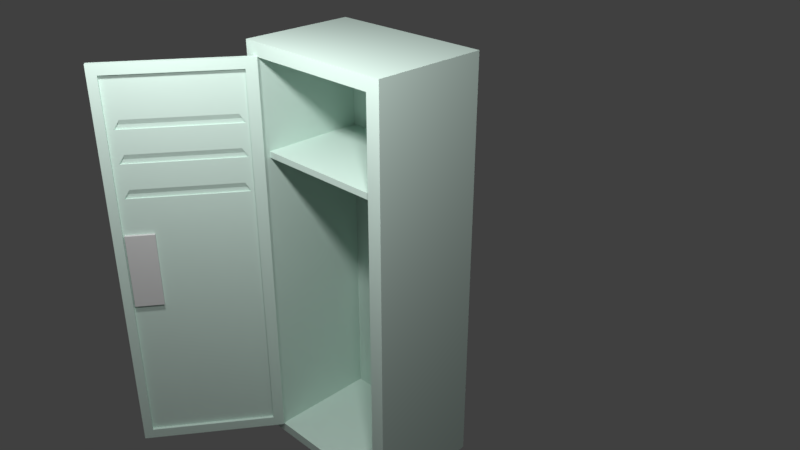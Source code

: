# Source: locker_open.blend  (saved by Blender 2.79.0; exported with 4.5.12 LTS)
import bpy
from mathutils import Matrix  # noqa: F401  (used for matrix-valued properties, if any)

bpy.ops.wm.read_factory_settings(use_empty=True)
scene = bpy.context.scene
scene.name = 'Scene'

# ---- collections
col_collection_1 = bpy.data.collections.new('Collection 1'); scene.collection.children.link(col_collection_1)

# ---- materials (node trees are filled in below, after node groups)
mat_locker_metal = bpy.data.materials.new('locker_metal')
mat_locker_metal.alpha_threshold = 0.0
mat_locker_metal.use_transparent_shadow = False
mat_locker_metal.diffuse_color = (0.6475, 0.8, 0.7302, 1.0)
mat_locker_metal.roughness = 0.5
mat_locker_metal.line_color = (0.0, 0.0, 0.0, 1.0)
mat_locker_handle = bpy.data.materials.new('locker_handle')
mat_locker_handle.alpha_threshold = 0.0
mat_locker_handle.use_transparent_shadow = False
mat_locker_handle.diffuse_color = (0.65, 0.65, 0.65, 1.0)
mat_locker_handle.roughness = 0.5
mat_locker_handle.specular_intensity = 1.0
mat_number_plate = bpy.data.materials.new('Number Plate')
mat_number_plate.alpha_threshold = 0.0
mat_number_plate.use_transparent_shadow = False
mat_number_plate.diffuse_color = (0.8, 0.6639, 0.234, 1.0)
mat_number_plate.roughness = 0.5
mat_number_plate.specular_intensity = 1.0
mat_locker_metal_001 = bpy.data.materials.new('locker_metal.001')
mat_locker_metal_001.alpha_threshold = 0.0
mat_locker_metal_001.use_transparent_shadow = False
mat_locker_metal_001.diffuse_color = (0.6475, 0.8, 0.7302, 1.0)
mat_locker_metal_001.roughness = 0.5
mat_locker_metal_001.line_color = (0.0, 0.0, 0.0, 1.0)
mat_locker_metal_003 = bpy.data.materials.new('locker_metal.003')
mat_locker_metal_003.alpha_threshold = 0.0
mat_locker_metal_003.use_transparent_shadow = False
mat_locker_metal_003.diffuse_color = (0.6475, 0.8, 0.7302, 1.0)
mat_locker_metal_003.roughness = 0.5
mat_locker_metal_003.line_color = (0.0, 0.0, 0.0, 1.0)
mat_locker_metal_004 = bpy.data.materials.new('locker_metal.004')
mat_locker_metal_004.alpha_threshold = 0.0
mat_locker_metal_004.use_transparent_shadow = False
mat_locker_metal_004.diffuse_color = (0.6475, 0.8, 0.7302, 1.0)
mat_locker_metal_004.roughness = 0.5
mat_locker_metal_004.line_color = (0.0, 0.0, 0.0, 1.0)
mat_locker_handle_001 = bpy.data.materials.new('locker_handle.001')
mat_locker_handle_001.alpha_threshold = 0.0
mat_locker_handle_001.use_transparent_shadow = False
mat_locker_handle_001.diffuse_color = (0.65, 0.65, 0.65, 1.0)
mat_locker_handle_001.roughness = 0.5
mat_locker_handle_001.specular_intensity = 1.0
mat_locker_handle_003 = bpy.data.materials.new('locker_handle.003')
mat_locker_handle_003.alpha_threshold = 0.0
mat_locker_handle_003.use_transparent_shadow = False
mat_locker_handle_003.diffuse_color = (0.65, 0.65, 0.65, 1.0)
mat_locker_handle_003.roughness = 0.5
mat_locker_handle_003.specular_intensity = 1.0
mat_locker_metal_002 = bpy.data.materials.new('locker_metal.002')
mat_locker_metal_002.alpha_threshold = 0.0
mat_locker_metal_002.use_transparent_shadow = False
mat_locker_metal_002.diffuse_color = (0.6475, 0.8, 0.7302, 1.0)
mat_locker_metal_002.roughness = 0.5
mat_locker_metal_002.line_color = (0.0, 0.0, 0.0, 1.0)
mat_locker_handle_002 = bpy.data.materials.new('locker_handle.002')
mat_locker_handle_002.alpha_threshold = 0.0
mat_locker_handle_002.use_transparent_shadow = False
mat_locker_handle_002.diffuse_color = (0.65, 0.65, 0.65, 1.0)
mat_locker_handle_002.roughness = 0.5
mat_locker_handle_002.specular_intensity = 1.0

# ---- material node trees

# ---- world
world_world = bpy.data.worlds.new('World'); scene.world = world_world
world_world.color = (0.05088, 0.05088, 0.05088)
world_world.use_sun_shadow = False
world_world.sun_shadow_jitter_overblur = 0.0
world_world.cycles.sampling_method = 'MANUAL'

# ---- cameras
cam_camera = bpy.data.cameras.new('Camera')
cam_camera.clip_end = 100.0
cam_camera.lens = 35.0
cam_camera.sensor_width = 32.0
cam_camera.sensor_height = 18.0
cam_camera.ortho_scale = 7.314
cam_camera.dof.focus_distance = 0.0
cam_camera.dof.aperture_fstop = 128.0

# ---- lights
light_lamp = bpy.data.lights.new('Lamp', 'POINT')
light_lamp.transmission_factor = 0.0
light_lamp.cutoff_distance = 30.0
light_lamp.energy = 100.0
light_lamp.shadow_buffer_clip_start = 1.001
light_lamp.shadow_soft_size = 0.1
light_lamp.shadow_maximum_resolution = 0.006
light_lamp.use_absolute_resolution = True
light_lamp_001 = bpy.data.lights.new('Lamp.001', 'POINT')
light_lamp_001.transmission_factor = 0.0
light_lamp_001.cutoff_distance = 30.0
light_lamp_001.energy = 100.0
light_lamp_001.shadow_buffer_clip_start = 1.001
light_lamp_001.shadow_soft_size = 0.1
light_lamp_001.shadow_maximum_resolution = 0.006
light_lamp_001.use_absolute_resolution = True

# ---- meshes
me_cube_004 = bpy.data.meshes.new('Cube.004')
me_cube_004.from_pydata([(-1.0, -1.0, 0.923), (-1.0, -1.0, 1.0), (-1.0, 1.0, 0.923), (-1.0, 1.0, 1.0), (0.345, -1.0, 0.923), (0.345, -1.0, 1.0), (0.345, 1.0, 0.923), (0.345, 1.0, 1.0)], [], [(0, 1, 3, 2), (2, 3, 7, 6), (6, 7, 5, 4), (4, 5, 1, 0), (2, 6, 4, 0), (7, 3, 1, 5)])
me_cube_004.materials.append(mat_locker_metal)
me_cube_004.use_remesh_preserve_volume = False
me_cube_004.use_remesh_preserve_attributes = False
me_cube_004.use_mirror_vertex_groups = False
me_cube_004.update()
me_cube_009 = bpy.data.meshes.new('Cube.009')
me_cube_009.from_pydata([(0.9078, -1.0, -1.0), (0.9078, -1.0, 1.0), (0.9078, -0.2687, -1.0), (0.9078, -0.2687, 1.0), (1.0, -1.0, -1.0), (1.0, -1.0, 1.0), (1.0, -0.2687, -1.0), (1.0, -0.2687, 1.0)], [], [(0, 1, 3, 2), (2, 3, 7, 6), (6, 7, 5, 4), (4, 5, 1, 0), (2, 6, 4, 0), (7, 3, 1, 5)])
_ca = me_cube_009.color_attributes.new('Col', 'BYTE_COLOR', 'CORNER')
_ca.data.foreach_set('color', [1.0, 1.0, 1.0, 1.0, 1.0, 1.0, 1.0, 1.0, 1.0, 1.0, 1.0, 1.0, 1.0, 1.0, 1.0, 1.0, 1.0, 1.0, 1.0, 1.0, 1.0, 1.0, 1.0, 1.0, 1.0, 1.0, 1.0, 1.0, 1.0, 1.0, 1.0, 1.0, 1.0, 1.0, 1.0, 1.0, 1.0, 1.0, 1.0, 1.0, 1.0, 1.0, 1.0, 1.0, 1.0, 1.0, 1.0, 1.0, 1.0, 1.0, 1.0, 1.0, 1.0, 1.0, 1.0, 1.0, 1.0, 1.0, 1.0, 1.0, 1.0, 1.0, 1.0, 1.0, 1.0, 1.0, 1.0, 1.0, 1.0, 1.0, 1.0, 1.0, 1.0, 1.0, 1.0, 1.0, 1.0, 1.0, 1.0, 1.0, 1.0, 1.0, 1.0, 1.0, 1.0, 1.0, 1.0, 1.0, 1.0, 1.0, 1.0, 1.0, 1.0, 1.0, 1.0, 1.0])
me_cube_009.materials.append(mat_locker_handle)
me_cube_009.use_remesh_preserve_volume = False
me_cube_009.use_remesh_preserve_attributes = False
me_cube_009.use_mirror_vertex_groups = False
me_cube_009.update()
me_cube_005 = bpy.data.meshes.new('Cube.005')
me_cube_005.from_pydata([(-1.0, -0.1087, 0.2694), (-1.0, -0.1087, 0.4372), (-1.0, 0.3891, 0.2694), (-1.0, 0.3891, 0.4372), (-0.9849, -0.1087, 0.2694), (-0.9849, -0.1087, 0.4372), (-0.9849, 0.3891, 0.2694), (-0.9849, 0.3891, 0.4372)], [], [(0, 1, 3, 2), (2, 3, 7, 6), (6, 7, 5, 4), (4, 5, 1, 0), (2, 6, 4, 0), (7, 3, 1, 5)])
me_cube_005.materials.append(mat_number_plate)
me_cube_005.use_remesh_preserve_volume = False
me_cube_005.use_remesh_preserve_attributes = False
me_cube_005.use_mirror_vertex_groups = False
me_cube_005.update()
me_cube_002 = bpy.data.meshes.new('Cube.002')
me_cube_002.from_pydata([(0.9071, -0.4631, 0.7261), (0.9983, -0.2901, 1.0), (0.9071, 0.9047, 0.7261), (0.9983, 0.7441, 1.0), (1.0, -0.4631, 0.7261), (1.0, -0.2898, 1.0), (1.0, 0.9047, 0.7261), (1.0, 0.7419, 1.0)], [], [(0, 1, 3, 2), (2, 3, 7, 6), (6, 7, 5, 4), (4, 5, 1, 0), (2, 6, 4, 0), (7, 3, 1, 5)])
me_cube_002.materials.append(mat_locker_metal_001)
me_cube_002.use_remesh_preserve_volume = False
me_cube_002.use_remesh_preserve_attributes = False
me_cube_002.use_mirror_vertex_groups = False
me_cube_002.update()
me_cube = bpy.data.meshes.new('Cube')
me_cube.from_pydata([(1.0, 1.0, -1.0), (1.0, -1.0, -1.0), (-0.3831, -1.0, -1.0), (-0.3831, 1.0, -1.0), (1.0, 1.0, 4.041), (1.0, -1.0, 4.041), (-0.3831, -1.0, 4.041), (-0.3831, 1.0, 4.041), (-0.3831, -0.8283, -0.8815), (-0.3831, 0.8283, -0.8815), (-0.3831, -0.8283, 3.883), (-0.3831, 0.8283, 3.883), (0.9452, -0.8283, -0.8815), (0.9452, 0.8283, -0.8815), (0.9452, -0.8283, 3.883), (0.9452, 0.8283, 3.883)], [], [(0, 1, 2, 3), (4, 7, 6, 5), (0, 4, 5, 1), (1, 5, 6, 2), (2, 6, 10, 8), (4, 0, 3, 7), (9, 8, 12, 13), (6, 7, 11, 10), (7, 3, 9, 11), (3, 2, 8, 9), (12, 14, 15, 13), (10, 11, 15, 14), (8, 10, 14, 12), (11, 9, 13, 15)])
me_cube.materials.append(mat_locker_metal_003)
me_cube.use_remesh_preserve_volume = False
me_cube.use_remesh_preserve_attributes = False
me_cube.use_mirror_vertex_groups = False
me_cube.update()
me_cube_007 = bpy.data.meshes.new('Cube.007')
me_cube_007.from_pydata([(0.9071, -0.4631, 0.7261), (0.9983, -0.2901, 1.0), (0.9071, 0.9047, 0.7261), (0.9983, 0.7441, 1.0), (1.0, -0.4631, 0.7261), (1.0, -0.2898, 1.0), (1.0, 0.9047, 0.7261), (1.0, 0.7419, 1.0)], [], [(0, 1, 3, 2), (2, 3, 7, 6), (6, 7, 5, 4), (4, 5, 1, 0), (2, 6, 4, 0), (7, 3, 1, 5)])
me_cube_007.materials.append(mat_locker_metal_004)
me_cube_007.use_remesh_preserve_volume = False
me_cube_007.use_remesh_preserve_attributes = False
me_cube_007.use_mirror_vertex_groups = False
me_cube_007.update()
me_cube_008 = bpy.data.meshes.new('Cube.008')
me_cube_008.from_pydata([(0.9071, -0.4631, 0.7261), (0.9983, -0.2901, 1.0), (0.9071, 0.9047, 0.7261), (0.9983, 0.7441, 1.0), (1.0, -0.4631, 0.7261), (1.0, -0.2898, 1.0), (1.0, 0.9047, 0.7261), (1.0, 0.7419, 1.0)], [], [(0, 1, 3, 2), (2, 3, 7, 6), (6, 7, 5, 4), (4, 5, 1, 0), (2, 6, 4, 0), (7, 3, 1, 5)])
me_cube_008.materials.append(mat_locker_metal)
me_cube_008.use_remesh_preserve_volume = False
me_cube_008.use_remesh_preserve_attributes = False
me_cube_008.use_mirror_vertex_groups = False
me_cube_008.update()
me_cube_003 = bpy.data.meshes.new('Cube.003')
me_cube_003.from_pydata([(0.9078, -0.8588, -1.0), (0.9078, -0.8588, 0.8266), (0.9078, -0.416, -1.0), (0.9078, -0.416, 0.8266), (1.0, -0.8588, -1.0), (1.0, -0.8588, 0.8266), (1.0, -0.416, -1.0), (1.0, -0.416, 0.8266), (0.9581, -0.8588, 0.4909), (0.9581, -0.8588, 0.8266), (0.9581, -0.416, 0.4909), (0.9581, -0.416, 0.8266), (1.19, -0.8588, 0.4909), (1.19, -0.8588, 0.8266), (1.19, -0.416, 0.4909), (1.19, -0.416, 0.8266)], [], [(0, 1, 3, 2), (2, 3, 7, 6), (6, 7, 5, 4), (4, 5, 1, 0), (2, 6, 4, 0), (7, 3, 1, 5), (8, 9, 11, 10), (10, 11, 15, 14), (14, 15, 13, 12), (12, 13, 9, 8), (10, 14, 12, 8), (15, 11, 9, 13)])
me_cube_003.polygons.foreach_set('material_index', [0, 0, 0, 0, 0, 0, 1, 1, 1, 1, 1, 1])
_uv = me_cube_003.uv_layers.new(name='UVMap')
_uv.uv.foreach_set('vector', [0.0, 0.0, 1.0, 0.0, 1.0, 1.0, 0.0, 1.0, 0.0, 0.0, 1.0, 0.0, 1.0, 1.0, 0.0, 1.0, 0.0, 0.0, 1.0, 0.0, 1.0, 1.0, 0.0, 1.0, 0.0, 0.0, 1.0, 0.0, 1.0, 1.0, 0.0, 1.0, 0.0, 0.0, 1.0, 0.0, 1.0, 1.0, 0.0, 1.0, 0.0, 0.0, 1.0, 0.0, 1.0, 1.0, 0.0, 1.0, 0.0, 0.0, 1.0, 0.0, 1.0, 1.0, 0.0, 1.0, 0.0, 0.0, 1.0, 0.0, 1.0, 1.0, 0.0, 1.0, 0.0, 0.0, 1.0, 0.0, 1.0, 1.0, 0.0, 1.0, 0.0, 0.0, 1.0, 0.0, 1.0, 1.0, 0.0, 1.0, 0.0, 0.0, 1.0, 0.0, 1.0, 1.0, 0.0, 1.0, 0.0, 0.0, 1.0, 0.0, 1.0, 1.0, 0.0, 1.0])
_ca = me_cube_003.color_attributes.new('Col', 'BYTE_COLOR', 'CORNER')
_ca.data.foreach_set('color', [1.0, 1.0, 1.0, 1.0, 1.0, 1.0, 1.0, 1.0, 1.0, 1.0, 1.0, 1.0, 1.0, 1.0, 1.0, 1.0, 1.0, 1.0, 1.0, 1.0, 1.0, 1.0, 1.0, 1.0, 1.0, 1.0, 1.0, 1.0, 1.0, 1.0, 1.0, 1.0, 1.0, 1.0, 1.0, 1.0, 1.0, 1.0, 1.0, 1.0, 1.0, 1.0, 1.0, 1.0, 1.0, 1.0, 1.0, 1.0, 1.0, 1.0, 1.0, 1.0, 1.0, 1.0, 1.0, 1.0, 1.0, 1.0, 1.0, 1.0, 1.0, 1.0, 1.0, 1.0, 1.0, 1.0, 1.0, 1.0, 1.0, 1.0, 1.0, 1.0, 1.0, 1.0, 1.0, 1.0, 1.0, 1.0, 1.0, 1.0, 1.0, 1.0, 1.0, 1.0, 1.0, 1.0, 1.0, 1.0, 1.0, 1.0, 1.0, 1.0, 1.0, 1.0, 1.0, 1.0, 1.0, 1.0, 1.0, 1.0, 1.0, 1.0, 1.0, 1.0, 1.0, 1.0, 1.0, 1.0, 1.0, 1.0, 1.0, 1.0, 1.0, 1.0, 1.0, 1.0, 1.0, 1.0, 1.0, 1.0, 1.0, 1.0, 1.0, 1.0, 1.0, 1.0, 1.0, 1.0, 1.0, 1.0, 1.0, 1.0, 1.0, 1.0, 1.0, 1.0, 1.0, 1.0, 1.0, 1.0, 1.0, 1.0, 1.0, 1.0, 1.0, 1.0, 1.0, 1.0, 1.0, 1.0, 1.0, 1.0, 1.0, 1.0, 1.0, 1.0, 1.0, 1.0, 1.0, 1.0, 1.0, 1.0, 1.0, 1.0, 1.0, 1.0, 1.0, 1.0, 1.0, 1.0, 1.0, 1.0, 1.0, 1.0, 1.0, 1.0, 1.0, 1.0, 1.0, 1.0, 1.0, 1.0, 1.0, 1.0, 1.0, 1.0, 1.0, 1.0, 1.0, 1.0, 1.0, 1.0])
me_cube_003.materials.append(mat_locker_handle_001)
me_cube_003.materials.append(mat_locker_handle_003)
me_cube_003.use_remesh_preserve_volume = False
me_cube_003.use_remesh_preserve_attributes = False
me_cube_003.use_mirror_vertex_groups = False
me_cube_003.update()
me_cube_001 = bpy.data.meshes.new('Cube.001')
me_cube_001.from_pydata([(1.0, 0.8596, -0.8704), (1.0, -0.8638, -0.8704), (0.939, -0.8638, -0.8704), (0.939, 0.8596, -0.8704), (1.0, 0.8596, 3.903), (1.0, -0.8638, 3.903), (0.939, -0.8638, 3.903), (0.939, 0.8596, 3.903), (1.0, 0.7307, -0.749), (1.0, -0.755, -0.749), (1.0, 0.7307, 3.781), (1.0, -0.755, 3.781), (0.9598, 0.7307, -0.749), (0.9598, -0.755, -0.749), (0.9598, 0.7307, 3.781), (0.9598, -0.755, 3.781), (0.939, -0.6511, 2.424), (0.939, -0.6794, 2.379), (0.9598, -0.6117, 2.486), (0.9598, -0.6794, 2.379), (0.939, -0.6511, 2.832), (0.939, -0.6794, 2.787), (0.9598, -0.6117, 2.894), (0.9598, -0.6794, 2.787), (0.939, -0.6511, 3.224), (0.939, -0.6794, 3.179), (0.9598, -0.6117, 3.286), (0.9598, -0.6794, 3.179), (0.939, 0.6621, 2.832), (0.9598, 0.6255, 2.894), (0.939, 0.6621, 2.424), (0.9598, 0.6255, 2.486), (0.939, 0.6884, 3.179), (0.9598, 0.6884, 3.179), (0.939, 0.6621, 3.224), (0.9598, 0.6255, 3.286), (0.939, 0.6884, 2.787), (0.9598, 0.6884, 2.787), (0.939, 0.6884, 2.379), (0.9598, 0.6884, 2.379)], [], [(0, 1, 2, 3), (4, 7, 6, 5), (1, 0, 8, 9), (1, 5, 6, 2), (2, 6, 17, 38, 7, 3), (4, 0, 3, 7), (11, 9, 13, 15), (4, 5, 11, 10), (5, 1, 9, 11), (0, 4, 10, 8), (12, 14, 39, 19, 15, 13), (9, 8, 12, 13), (10, 11, 15, 14), (8, 10, 14, 12), (28, 29, 22, 20), (36, 37, 29, 28), (27, 25, 24, 26), (15, 19, 18, 31, 39, 14, 37, 23), (22, 29, 37, 33, 27, 15, 23), (26, 35, 33, 37, 14, 15, 27), (21, 23, 37, 36), (23, 21, 20, 22), (19, 17, 16, 18), (7, 38, 30, 16, 17, 6, 21, 36), (36, 28, 20, 21, 6, 25, 32, 7), (34, 24, 25, 6, 7, 32), (34, 35, 26, 24), (17, 19, 39, 38), (38, 39, 31, 30), (32, 33, 35, 34), (30, 31, 18, 16), (25, 27, 33, 32)])
me_cube_001.materials.append(mat_locker_metal_002)
me_cube_001.use_remesh_preserve_volume = False
me_cube_001.use_remesh_preserve_attributes = False
me_cube_001.use_mirror_vertex_groups = False
me_cube_001.update()
me_cube_012 = bpy.data.meshes.new('Cube.012')
me_cube_012.from_pydata([(0.9078, -1.0, -1.0), (0.9078, -1.0, 1.0), (0.9078, -0.2687, -1.0), (0.9078, -0.2687, 1.0), (1.0, -1.0, -1.0), (1.0, -1.0, 1.0), (1.0, -0.2687, -1.0), (1.0, -0.2687, 1.0)], [], [(0, 1, 3, 2), (2, 3, 7, 6), (6, 7, 5, 4), (4, 5, 1, 0), (2, 6, 4, 0), (7, 3, 1, 5)])
_ca = me_cube_012.color_attributes.new('Col', 'BYTE_COLOR', 'CORNER')
_ca.data.foreach_set('color', [1.0, 1.0, 1.0, 1.0, 1.0, 1.0, 1.0, 1.0, 1.0, 1.0, 1.0, 1.0, 1.0, 1.0, 1.0, 1.0, 1.0, 1.0, 1.0, 1.0, 1.0, 1.0, 1.0, 1.0, 1.0, 1.0, 1.0, 1.0, 1.0, 1.0, 1.0, 1.0, 1.0, 1.0, 1.0, 1.0, 1.0, 1.0, 1.0, 1.0, 1.0, 1.0, 1.0, 1.0, 1.0, 1.0, 1.0, 1.0, 1.0, 1.0, 1.0, 1.0, 1.0, 1.0, 1.0, 1.0, 1.0, 1.0, 1.0, 1.0, 1.0, 1.0, 1.0, 1.0, 1.0, 1.0, 1.0, 1.0, 1.0, 1.0, 1.0, 1.0, 1.0, 1.0, 1.0, 1.0, 1.0, 1.0, 1.0, 1.0, 1.0, 1.0, 1.0, 1.0, 1.0, 1.0, 1.0, 1.0, 1.0, 1.0, 1.0, 1.0, 1.0, 1.0, 1.0, 1.0])
me_cube_012.materials.append(mat_locker_handle_002)
me_cube_012.use_remesh_preserve_volume = False
me_cube_012.use_remesh_preserve_attributes = False
me_cube_012.use_mirror_vertex_groups = False
me_cube_012.update()

# ---- objects
ob_cube_008 = bpy.data.objects.new('Cube.008', me_cube_004)
ob_cube_007 = bpy.data.objects.new('Cube.007', me_cube_009)
ob_cube_004 = bpy.data.objects.new('Cube.004', me_cube_005)
ob_cube_002 = bpy.data.objects.new('Cube.002', me_cube_002)
ob_cube = bpy.data.objects.new('Cube', me_cube)
ob_lamp = bpy.data.objects.new('Lamp', light_lamp)
ob_camera = bpy.data.objects.new('Camera', cam_camera)
ob_cube_005 = bpy.data.objects.new('Cube.005', me_cube_007)
ob_cube_006 = bpy.data.objects.new('Cube.006', me_cube_008)
ob_lamp_001 = bpy.data.objects.new('Lamp.001', light_lamp_001)
ob_cube_003 = bpy.data.objects.new('Cube.003', me_cube_003)
ob_cube_001 = bpy.data.objects.new('Cube.001', me_cube_001)
ob_cube_009 = bpy.data.objects.new('Cube.009', me_cube_012)

# ---- transforms, parenting, visibility, modifiers, constraints
ob_cube_008.location = (-0.5026, -0.5245, 2.389)
ob_cube_008.scale = (0.4743, 0.4743, 0.4743)
ob_cube_008.lineart.crease_threshold = 0.0
ob_cube_007.location = (-1.336, 0.4097, 2.195)
ob_cube_007.rotation_euler = (0.0, -0.0, -2.193)
ob_cube_007.scale = (0.2262, 0.2262, 0.2262)
ob_cube_007.lineart.crease_threshold = 0.0
ob_cube_004.location = (-1.681, -0.217, 3.15)
ob_cube_004.rotation_euler = (0.0, -0.0, -2.193)
ob_cube_004.scale = (0.4997, 0.4997, 0.4997)
ob_cube_004.lineart.crease_threshold = 0.0
ob_cube_002.location = (-1.151, 0.6125, 2.677)
ob_cube_002.rotation_euler = (0.0, -0.0, -2.193)
ob_cube_002.scale = (0.4997, 0.4997, 0.4997)
ob_cube_002.lineart.crease_threshold = 0.0
ob_cube.location = (-0.8254, -0.5363, 1.458)
ob_cube.scale = (0.4997, 0.4997, 0.4997)
ob_cube.lock_rotations_4d = False
ob_cube.empty_display_type = 'ARROWS'
ob_cube.lineart.crease_threshold = 0.0
ob_lamp.location = (-2.001, -0.5253, 4.408)
ob_lamp.rotation_euler = (0.6503, 0.05522, 1.866)
ob_lamp.scale = (0.4997, 0.4997, 0.4997)
ob_lamp.lock_rotations_4d = False
ob_lamp.empty_display_type = 'ARROWS'
ob_lamp.color = (0.0, 0.0, 0.0, 0.0)
ob_lamp.lineart.crease_threshold = 0.0
ob_camera.location = (-3.625, -3.788, 4.636)
ob_camera.rotation_euler = (1.109, -0.0, -0.7836)
ob_camera.scale = (0.4997, 0.4997, 0.4997)
ob_camera.lock_rotations_4d = False
ob_camera.empty_display_type = 'ARROWS'
ob_camera.color = (0.0, 0.0, 0.0, 0.0)
ob_camera.display_type = 'WIRE'
ob_camera.lineart.crease_threshold = 0.0
ob_cube_005.location = (-1.151, 0.6125, 2.481)
ob_cube_005.rotation_euler = (0.0, -0.0, -2.193)
ob_cube_005.scale = (0.4997, 0.4997, 0.4997)
ob_cube_005.lineart.crease_threshold = 0.0
ob_cube_006.location = (-1.151, 0.6125, 2.277)
ob_cube_006.rotation_euler = (0.0, -0.0, -2.193)
ob_cube_006.scale = (0.4997, 0.4997, 0.4997)
ob_cube_006.lineart.crease_threshold = 0.0
_m = ob_cube_006.modifiers.new('Boolean', 'BOOLEAN')
_m.solver = 'FAST'
ob_lamp_001.location = (-2.001, -2.173, 4.408)
ob_lamp_001.rotation_euler = (0.6503, 0.05522, 1.866)
ob_lamp_001.scale = (0.4997, 0.4997, 0.4997)
ob_lamp_001.lock_rotations_4d = False
ob_lamp_001.empty_display_type = 'ARROWS'
ob_lamp_001.color = (0.0, 0.0, 0.0, 0.0)
ob_lamp_001.lineart.crease_threshold = 0.0
ob_cube_003.location = (-1.299, 0.4617, 2.195)
ob_cube_003.rotation_euler = (0.0, -0.0, -2.193)
ob_cube_003.scale = (0.2262, 0.2262, 0.2262)
ob_cube_003.lineart.crease_threshold = 0.0
ob_cube_001.location = (-1.08, 0.525, 1.451)
ob_cube_001.rotation_euler = (0.0, -0.0, -2.193)
ob_cube_001.scale = (0.4997, 0.4997, 0.4997)
ob_cube_001.lock_rotations_4d = False
ob_cube_001.empty_display_type = 'ARROWS'
ob_cube_001.lineart.crease_threshold = 0.0
ob_cube_009.location = (-1.353, 0.387, 2.195)
ob_cube_009.rotation_euler = (0.0, -0.0, -2.193)
ob_cube_009.scale = (0.2262, 0.2262, 0.2262)
ob_cube_009.lineart.crease_threshold = 0.0

# ---- collection membership
col_collection_1.objects.link(ob_cube_008)
col_collection_1.objects.link(ob_cube_007)
col_collection_1.objects.link(ob_cube_004)
col_collection_1.objects.link(ob_cube_002)
col_collection_1.objects.link(ob_cube)
col_collection_1.objects.link(ob_lamp)
col_collection_1.objects.link(ob_camera)
col_collection_1.objects.link(ob_cube_005)
col_collection_1.objects.link(ob_cube_006)
col_collection_1.objects.link(ob_lamp_001)
col_collection_1.objects.link(ob_cube_003)
col_collection_1.objects.link(ob_cube_001)
col_collection_1.objects.link(ob_cube_009)

# ---- scene / render settings (as saved in the file)
scene.camera = ob_camera
scene.frame_start = 1; scene.frame_end = 250; scene.frame_set(1)
scene.render.engine = 'BLENDER_EEVEE_NEXT'
scene.render.dither_intensity = 0.0
scene.cycles.use_denoising = False
scene.cycles.samples = 128
scene.cycles.sampling_pattern = 'TABULATED_SOBOL'
scene.cycles.use_adaptive_sampling = False
scene.cycles.use_light_tree = False
scene.cycles.blur_glossy = 0.0
scene.cycles.sample_clamp_indirect = 0.0
scene.view_settings.view_transform = 'Standard'
bpy.context.view_layer.update()
